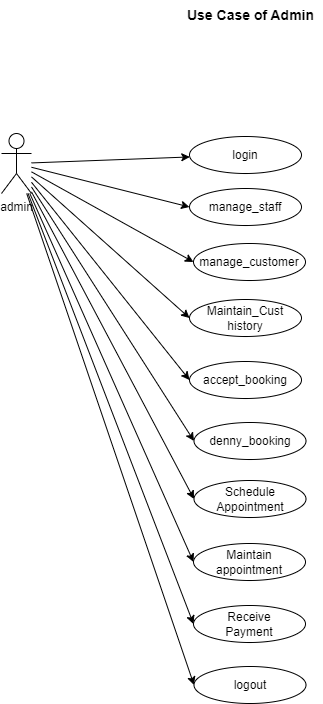

The diagram above was exported from draw.io. Its source (the exported page's mxGraphModel, read from the mxfile embedded in the PNG):
<mxGraphModel dx="880" dy="452" grid="0" gridSize="10" guides="1" tooltips="1" connect="1" arrows="1" fold="1" page="0" pageScale="1" pageWidth="850" pageHeight="1100" background="#FFFFFF" math="0" shadow="0">
  <root>
    <mxCell id="0" />
    <mxCell id="1" parent="0" />
    <mxCell id="CQKT9pelrvHGSromh7OI-11" style="rounded=0;orthogonalLoop=1;jettySize=auto;html=1;" parent="1" source="CQKT9pelrvHGSromh7OI-5" target="CQKT9pelrvHGSromh7OI-7" edge="1">
      <mxGeometry relative="1" as="geometry" />
    </mxCell>
    <mxCell id="CQKT9pelrvHGSromh7OI-12" style="edgeStyle=none;rounded=0;orthogonalLoop=1;jettySize=auto;html=1;entryX=0;entryY=0.5;entryDx=0;entryDy=0;" parent="1" source="CQKT9pelrvHGSromh7OI-5" target="CQKT9pelrvHGSromh7OI-8" edge="1">
      <mxGeometry relative="1" as="geometry">
        <mxPoint x="426" y="357" as="targetPoint" />
      </mxGeometry>
    </mxCell>
    <mxCell id="CQKT9pelrvHGSromh7OI-13" style="edgeStyle=none;rounded=0;orthogonalLoop=1;jettySize=auto;html=1;entryX=0;entryY=0.5;entryDx=0;entryDy=0;" parent="1" source="CQKT9pelrvHGSromh7OI-5" target="CQKT9pelrvHGSromh7OI-9" edge="1">
      <mxGeometry relative="1" as="geometry" />
    </mxCell>
    <mxCell id="XO_us_llyTExCRKZTqtT-10" style="edgeStyle=none;rounded=0;orthogonalLoop=1;jettySize=auto;html=1;entryX=0;entryY=0.5;entryDx=0;entryDy=0;" parent="1" source="CQKT9pelrvHGSromh7OI-5" target="XO_us_llyTExCRKZTqtT-2" edge="1">
      <mxGeometry relative="1" as="geometry" />
    </mxCell>
    <mxCell id="XO_us_llyTExCRKZTqtT-11" style="edgeStyle=none;rounded=0;orthogonalLoop=1;jettySize=auto;html=1;entryX=0;entryY=0.5;entryDx=0;entryDy=0;" parent="1" source="CQKT9pelrvHGSromh7OI-5" target="XO_us_llyTExCRKZTqtT-3" edge="1">
      <mxGeometry relative="1" as="geometry" />
    </mxCell>
    <mxCell id="XO_us_llyTExCRKZTqtT-17" style="edgeStyle=none;rounded=0;orthogonalLoop=1;jettySize=auto;html=1;entryX=0;entryY=0.5;entryDx=0;entryDy=0;" parent="1" source="CQKT9pelrvHGSromh7OI-5" target="XO_us_llyTExCRKZTqtT-15" edge="1">
      <mxGeometry relative="1" as="geometry">
        <mxPoint x="497" y="792" as="targetPoint" />
      </mxGeometry>
    </mxCell>
    <mxCell id="LGqu5bHJMIH4nHAFz9gu-2" style="rounded=0;orthogonalLoop=1;jettySize=auto;html=1;entryX=0;entryY=0.5;entryDx=0;entryDy=0;" edge="1" parent="1" source="CQKT9pelrvHGSromh7OI-5" target="LGqu5bHJMIH4nHAFz9gu-1">
      <mxGeometry relative="1" as="geometry" />
    </mxCell>
    <mxCell id="LGqu5bHJMIH4nHAFz9gu-4" style="rounded=0;orthogonalLoop=1;jettySize=auto;html=1;entryX=0;entryY=0.5;entryDx=0;entryDy=0;" edge="1" parent="1" source="CQKT9pelrvHGSromh7OI-5" target="LGqu5bHJMIH4nHAFz9gu-3">
      <mxGeometry relative="1" as="geometry">
        <mxPoint x="530" y="664" as="targetPoint" />
      </mxGeometry>
    </mxCell>
    <mxCell id="LGqu5bHJMIH4nHAFz9gu-6" style="rounded=0;orthogonalLoop=1;jettySize=auto;html=1;entryX=0;entryY=0.5;entryDx=0;entryDy=0;" edge="1" parent="1" source="CQKT9pelrvHGSromh7OI-5" target="LGqu5bHJMIH4nHAFz9gu-5">
      <mxGeometry relative="1" as="geometry" />
    </mxCell>
    <mxCell id="LGqu5bHJMIH4nHAFz9gu-8" style="rounded=0;orthogonalLoop=1;jettySize=auto;html=1;entryX=0;entryY=0.5;entryDx=0;entryDy=0;" edge="1" parent="1" source="CQKT9pelrvHGSromh7OI-5" target="LGqu5bHJMIH4nHAFz9gu-7">
      <mxGeometry relative="1" as="geometry" />
    </mxCell>
    <mxCell id="CQKT9pelrvHGSromh7OI-5" value="admin" style="shape=umlActor;verticalLabelPosition=bottom;verticalAlign=top;html=1;" parent="1" vertex="1">
      <mxGeometry x="347" y="315" width="30" height="60" as="geometry" />
    </mxCell>
    <mxCell id="CQKT9pelrvHGSromh7OI-7" value="login" style="ellipse;whiteSpace=wrap;html=1;" parent="1" vertex="1">
      <mxGeometry x="535" y="318" width="112" height="37" as="geometry" />
    </mxCell>
    <mxCell id="CQKT9pelrvHGSromh7OI-8" value="manage_staff" style="ellipse;whiteSpace=wrap;html=1;" parent="1" vertex="1">
      <mxGeometry x="535" y="370" width="112" height="37" as="geometry" />
    </mxCell>
    <mxCell id="CQKT9pelrvHGSromh7OI-9" value="manage_customer" style="ellipse;whiteSpace=wrap;html=1;" parent="1" vertex="1">
      <mxGeometry x="539" y="425" width="112" height="37" as="geometry" />
    </mxCell>
    <mxCell id="XO_us_llyTExCRKZTqtT-2" value="accept_booking" style="ellipse;whiteSpace=wrap;html=1;" parent="1" vertex="1">
      <mxGeometry x="535" y="543" width="112" height="37" as="geometry" />
    </mxCell>
    <mxCell id="XO_us_llyTExCRKZTqtT-3" value="denny_booking" style="ellipse;whiteSpace=wrap;html=1;" parent="1" vertex="1">
      <mxGeometry x="539.5" y="604" width="112" height="37" as="geometry" />
    </mxCell>
    <mxCell id="XO_us_llyTExCRKZTqtT-15" value="logout" style="ellipse;whiteSpace=wrap;html=1;" parent="1" vertex="1">
      <mxGeometry x="539.5" y="848" width="112" height="37" as="geometry" />
    </mxCell>
    <mxCell id="TGiWwuAMYjLoJ8SCvY1T-1" value="&lt;b&gt;&lt;font style=&quot;font-size: 14px;&quot;&gt;Use Case of Admin&lt;/font&gt;&lt;/b&gt;" style="text;html=1;align=center;verticalAlign=middle;resizable=0;points=[];autosize=1;strokeColor=none;fillColor=none;" parent="1" vertex="1">
      <mxGeometry x="523" y="182" width="145" height="29" as="geometry" />
    </mxCell>
    <mxCell id="LGqu5bHJMIH4nHAFz9gu-1" value="Maintain_Cust&lt;br&gt;history" style="ellipse;whiteSpace=wrap;html=1;" vertex="1" parent="1">
      <mxGeometry x="535" y="481" width="112" height="37" as="geometry" />
    </mxCell>
    <mxCell id="LGqu5bHJMIH4nHAFz9gu-3" value="Schedule Appointment" style="ellipse;whiteSpace=wrap;html=1;" vertex="1" parent="1">
      <mxGeometry x="539.5" y="662" width="112" height="37" as="geometry" />
    </mxCell>
    <mxCell id="LGqu5bHJMIH4nHAFz9gu-5" value="Maintain appointment" style="ellipse;whiteSpace=wrap;html=1;" vertex="1" parent="1">
      <mxGeometry x="539" y="725" width="112" height="37" as="geometry" />
    </mxCell>
    <mxCell id="LGqu5bHJMIH4nHAFz9gu-7" value="Receive &lt;br&gt;Payment" style="ellipse;whiteSpace=wrap;html=1;" vertex="1" parent="1">
      <mxGeometry x="539" y="787" width="112" height="37" as="geometry" />
    </mxCell>
  </root>
</mxGraphModel>